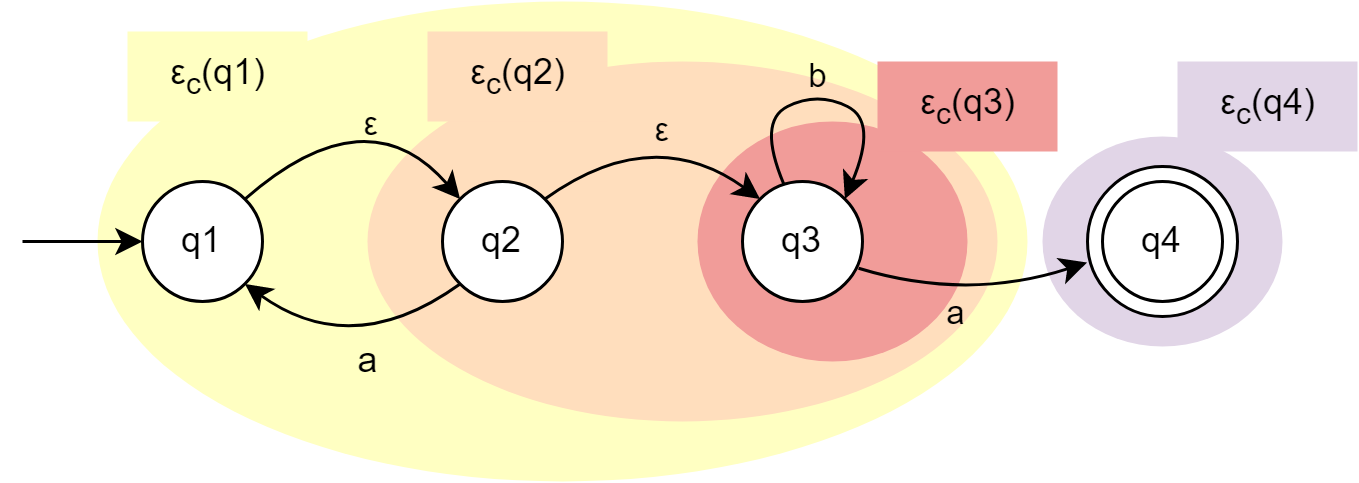

The diagram above was exported from draw.io. Its source (the exported page's mxGraphModel, read from the mxfile embedded in the PNG):
<mxGraphModel dx="840" dy="433" grid="1" gridSize="10" guides="1" tooltips="1" connect="1" arrows="1" fold="1" page="1" pageScale="1" pageWidth="827" pageHeight="1169" math="0" shadow="0">
  <root>
    <mxCell id="0" />
    <mxCell id="1" parent="0" />
    <mxCell id="xIViT4UQv9Qq7eS4X3wv-4" value="" style="ellipse;whiteSpace=wrap;html=1;labelBackgroundColor=none;fillColor=#FFFFC2;strokeColor=none;" parent="1" vertex="1">
      <mxGeometry x="210" y="400" width="310" height="160" as="geometry" />
    </mxCell>
    <mxCell id="tkDRVnyLUUKttPm5DuMP-4" value="" style="ellipse;whiteSpace=wrap;html=1;labelBackgroundColor=none;fillColor=#e1d5e7;strokeColor=none;" vertex="1" parent="1">
      <mxGeometry x="525" y="445" width="80" height="70" as="geometry" />
    </mxCell>
    <mxCell id="xIViT4UQv9Qq7eS4X3wv-6" value="" style="ellipse;whiteSpace=wrap;html=1;labelBackgroundColor=none;fillColor=#FFDEBD;strokeColor=none;" parent="1" vertex="1">
      <mxGeometry x="300" y="420" width="210" height="120" as="geometry" />
    </mxCell>
    <mxCell id="xIViT4UQv9Qq7eS4X3wv-7" value="" style="ellipse;whiteSpace=wrap;html=1;labelBackgroundColor=none;fillColor=#F19C99;strokeColor=none;" parent="1" vertex="1">
      <mxGeometry x="410" y="440" width="90" height="80" as="geometry" />
    </mxCell>
    <mxCell id="-hoaPilXiGAcRcg1L94T-25" value="" style="ellipse;whiteSpace=wrap;html=1;aspect=fixed;fillColor=default;" parent="1" vertex="1">
      <mxGeometry x="540" y="455" width="50" height="50" as="geometry" />
    </mxCell>
    <mxCell id="-hoaPilXiGAcRcg1L94T-26" value="q1" style="ellipse;whiteSpace=wrap;html=1;aspect=fixed;" parent="1" vertex="1">
      <mxGeometry x="225" y="460" width="40" height="40" as="geometry" />
    </mxCell>
    <mxCell id="-hoaPilXiGAcRcg1L94T-27" value="q2" style="ellipse;whiteSpace=wrap;html=1;aspect=fixed;" parent="1" vertex="1">
      <mxGeometry x="325" y="460" width="40" height="40" as="geometry" />
    </mxCell>
    <mxCell id="-hoaPilXiGAcRcg1L94T-28" value="q3" style="ellipse;whiteSpace=wrap;html=1;aspect=fixed;" parent="1" vertex="1">
      <mxGeometry x="425" y="460" width="40" height="40" as="geometry" />
    </mxCell>
    <mxCell id="-hoaPilXiGAcRcg1L94T-29" value="" style="endArrow=classic;html=1;rounded=0;entryX=0;entryY=0.5;entryDx=0;entryDy=0;" parent="1" target="-hoaPilXiGAcRcg1L94T-26" edge="1">
      <mxGeometry width="50" height="50" relative="1" as="geometry">
        <mxPoint x="185" y="480" as="sourcePoint" />
        <mxPoint x="445" y="460" as="targetPoint" />
      </mxGeometry>
    </mxCell>
    <mxCell id="-hoaPilXiGAcRcg1L94T-30" value="" style="endArrow=classic;html=1;exitX=1;exitY=0;exitDx=0;exitDy=0;curved=1;entryX=0;entryY=0;entryDx=0;entryDy=0;" parent="1" source="-hoaPilXiGAcRcg1L94T-26" target="-hoaPilXiGAcRcg1L94T-27" edge="1">
      <mxGeometry width="50" height="50" relative="1" as="geometry">
        <mxPoint x="195" y="490" as="sourcePoint" />
        <mxPoint x="440" y="460" as="targetPoint" />
        <Array as="points">
          <mxPoint x="300" y="430" />
        </Array>
      </mxGeometry>
    </mxCell>
    <mxCell id="-hoaPilXiGAcRcg1L94T-31" value="ε" style="edgeLabel;html=1;align=center;verticalAlign=middle;resizable=0;points=[];labelBackgroundColor=none;" parent="-hoaPilXiGAcRcg1L94T-30" vertex="1" connectable="0">
      <mxGeometry x="-0.2122" y="-8" relative="1" as="geometry">
        <mxPoint x="6" y="-5" as="offset" />
      </mxGeometry>
    </mxCell>
    <mxCell id="-hoaPilXiGAcRcg1L94T-32" value="" style="endArrow=classic;html=1;exitX=1;exitY=0;exitDx=0;exitDy=0;curved=1;entryX=0;entryY=0;entryDx=0;entryDy=0;" parent="1" source="-hoaPilXiGAcRcg1L94T-27" target="-hoaPilXiGAcRcg1L94T-28" edge="1">
      <mxGeometry width="50" height="50" relative="1" as="geometry">
        <mxPoint x="269.14213562373106" y="475.85786437626894" as="sourcePoint" />
        <mxPoint x="420" y="460" as="targetPoint" />
        <Array as="points">
          <mxPoint x="395" y="440" />
        </Array>
      </mxGeometry>
    </mxCell>
    <mxCell id="-hoaPilXiGAcRcg1L94T-33" value="ε" style="edgeLabel;html=1;align=center;verticalAlign=middle;resizable=0;points=[];labelBackgroundColor=none;" parent="-hoaPilXiGAcRcg1L94T-32" vertex="1" connectable="0">
      <mxGeometry x="0.2796" y="-10" relative="1" as="geometry">
        <mxPoint x="-2" y="-13" as="offset" />
      </mxGeometry>
    </mxCell>
    <mxCell id="-hoaPilXiGAcRcg1L94T-34" value="" style="endArrow=classic;html=1;entryX=1;entryY=1;entryDx=0;entryDy=0;exitX=0;exitY=1;exitDx=0;exitDy=0;curved=1;" parent="1" source="-hoaPilXiGAcRcg1L94T-27" target="-hoaPilXiGAcRcg1L94T-26" edge="1">
      <mxGeometry width="50" height="50" relative="1" as="geometry">
        <mxPoint x="369.14213562373106" y="475.85786437626894" as="sourcePoint" />
        <mxPoint x="440.85786437626894" y="475.85786437626894" as="targetPoint" />
        <Array as="points">
          <mxPoint x="295" y="520" />
        </Array>
      </mxGeometry>
    </mxCell>
    <mxCell id="-hoaPilXiGAcRcg1L94T-36" value="" style="endArrow=classic;html=1;curved=1;exitX=0.343;exitY=0.019;exitDx=0;exitDy=0;exitPerimeter=0;entryX=1;entryY=0;entryDx=0;entryDy=0;" parent="1" source="-hoaPilXiGAcRcg1L94T-28" target="-hoaPilXiGAcRcg1L94T-28" edge="1">
      <mxGeometry width="50" height="50" relative="1" as="geometry">
        <mxPoint x="470" y="450" as="sourcePoint" />
        <mxPoint x="269.14213562373106" y="504.14213562373106" as="targetPoint" />
        <Array as="points">
          <mxPoint x="430" y="440" />
          <mxPoint x="450" y="430" />
          <mxPoint x="470" y="440" />
        </Array>
      </mxGeometry>
    </mxCell>
    <mxCell id="-hoaPilXiGAcRcg1L94T-45" value="b" style="edgeLabel;html=1;align=center;verticalAlign=middle;resizable=0;points=[];labelBackgroundColor=none;" parent="-hoaPilXiGAcRcg1L94T-36" vertex="1" connectable="0">
      <mxGeometry x="-0.1934" y="-3" relative="1" as="geometry">
        <mxPoint x="4" y="-11" as="offset" />
      </mxGeometry>
    </mxCell>
    <mxCell id="-hoaPilXiGAcRcg1L94T-44" value="a" style="text;html=1;align=center;verticalAlign=middle;resizable=0;points=[];autosize=1;strokeColor=none;fillColor=none;" parent="1" vertex="1">
      <mxGeometry x="290" y="510" width="20" height="20" as="geometry" />
    </mxCell>
    <mxCell id="xIViT4UQv9Qq7eS4X3wv-8" value="ε&lt;sub&gt;c&lt;/sub&gt;(q1)" style="text;html=1;align=center;verticalAlign=middle;resizable=0;points=[];autosize=1;strokeColor=none;fillColor=#ffffc2;" parent="1" vertex="1">
      <mxGeometry x="220" y="410" width="60" height="30" as="geometry" />
    </mxCell>
    <mxCell id="xIViT4UQv9Qq7eS4X3wv-9" value="ε&lt;sub&gt;c&lt;/sub&gt;(q2)" style="text;html=1;align=center;verticalAlign=middle;resizable=0;points=[];autosize=1;strokeColor=none;fillColor=#ffdebd;" parent="1" vertex="1">
      <mxGeometry x="320" y="410" width="60" height="30" as="geometry" />
    </mxCell>
    <mxCell id="xIViT4UQv9Qq7eS4X3wv-10" value="ε&lt;sub style=&quot;border-color: var(--border-color);&quot;&gt;c&lt;/sub&gt;(q3)" style="text;html=1;align=center;verticalAlign=middle;resizable=0;points=[];autosize=1;strokeColor=none;fillColor=#F19C99;" parent="1" vertex="1">
      <mxGeometry x="470" y="420" width="60" height="30" as="geometry" />
    </mxCell>
    <mxCell id="tkDRVnyLUUKttPm5DuMP-1" value="q4" style="ellipse;whiteSpace=wrap;html=1;aspect=fixed;" vertex="1" parent="1">
      <mxGeometry x="545" y="460" width="40" height="40" as="geometry" />
    </mxCell>
    <mxCell id="tkDRVnyLUUKttPm5DuMP-2" value="" style="endArrow=classic;html=1;exitX=0.967;exitY=0.723;exitDx=0;exitDy=0;curved=1;exitPerimeter=0;entryX=-0.003;entryY=0.64;entryDx=0;entryDy=0;entryPerimeter=0;" edge="1" parent="1" source="-hoaPilXiGAcRcg1L94T-28" target="-hoaPilXiGAcRcg1L94T-25">
      <mxGeometry width="50" height="50" relative="1" as="geometry">
        <mxPoint x="465.0021356237311" y="475.85786437626905" as="sourcePoint" />
        <mxPoint x="540" y="480" as="targetPoint" />
        <Array as="points">
          <mxPoint x="500" y="500" />
        </Array>
      </mxGeometry>
    </mxCell>
    <mxCell id="tkDRVnyLUUKttPm5DuMP-3" value="a" style="edgeLabel;html=1;align=center;verticalAlign=middle;resizable=0;points=[];labelBackgroundColor=none;" vertex="1" connectable="0" parent="tkDRVnyLUUKttPm5DuMP-2">
      <mxGeometry x="0.2796" y="-10" relative="1" as="geometry">
        <mxPoint x="-20" y="-2" as="offset" />
      </mxGeometry>
    </mxCell>
    <mxCell id="tkDRVnyLUUKttPm5DuMP-5" value="ε&lt;sub style=&quot;border-color: var(--border-color);&quot;&gt;c&lt;/sub&gt;(q4)" style="text;html=1;align=center;verticalAlign=middle;resizable=0;points=[];autosize=1;strokeColor=none;fillColor=#e1d5e7;" vertex="1" parent="1">
      <mxGeometry x="570" y="420" width="60" height="30" as="geometry" />
    </mxCell>
  </root>
</mxGraphModel>